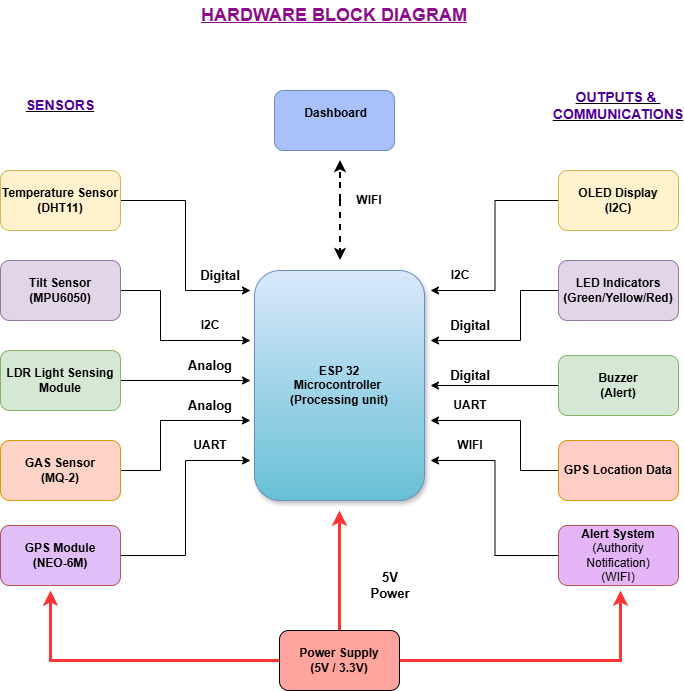

The diagram above was exported from draw.io. Its source (the exported page's mxGraphModel, read from the mxfile embedded in the PNG):
<mxGraphModel dx="1030" dy="562" grid="1" gridSize="10" guides="1" tooltips="1" connect="1" arrows="1" fold="1" page="1" pageScale="1" pageWidth="827" pageHeight="1169" math="0" shadow="0">
  <root>
    <mxCell id="0" />
    <mxCell id="1" parent="0" />
    <mxCell id="KJn_NmIW9_nuM21ry31c-1" edge="1" parent="1" style="edgeStyle=orthogonalEdgeStyle;rounded=0;orthogonalLoop=1;jettySize=auto;html=1;strokeWidth=2;dashed=1;">
      <mxGeometry relative="1" as="geometry">
        <mxPoint x="420" y="230" as="sourcePoint" />
        <mxPoint x="420" y="190" as="targetPoint" />
      </mxGeometry>
    </mxCell>
    <mxCell id="KJn_NmIW9_nuM21ry31c-2" parent="1" style="rounded=1;whiteSpace=wrap;html=1;shadow=1;strokeColor=#6c8ebf;fillColor=#dae8fc;gradientColor=#67C0D5;" value="&lt;b&gt;ESP 32&lt;/b&gt;&lt;div&gt;&lt;b&gt;Microcontroller&amp;nbsp;&lt;/b&gt;&lt;/div&gt;&lt;div&gt;&lt;b&gt;(Processing unit)&lt;/b&gt;&lt;/div&gt;" vertex="1">
      <mxGeometry height="230" width="170" x="334" y="300" as="geometry" />
    </mxCell>
    <mxCell id="KJn_NmIW9_nuM21ry31c-3" edge="1" parent="1" source="KJn_NmIW9_nuM21ry31c-4" style="edgeStyle=orthogonalEdgeStyle;rounded=0;orthogonalLoop=1;jettySize=auto;html=1;">
      <mxGeometry relative="1" as="geometry">
        <Array as="points">
          <mxPoint x="265" y="230" />
          <mxPoint x="265" y="320" />
          <mxPoint x="330" y="320" />
        </Array>
        <mxPoint x="330" y="320" as="targetPoint" />
      </mxGeometry>
    </mxCell>
    <mxCell id="KJn_NmIW9_nuM21ry31c-4" parent="1" style="rounded=1;whiteSpace=wrap;html=1;fillColor=#fff2cc;strokeColor=#d6b656;" value="&lt;b&gt;Temperature Sensor&lt;/b&gt;&lt;div&gt;&lt;b&gt;(DHT11)&lt;/b&gt;&lt;/div&gt;" vertex="1">
      <mxGeometry height="60" width="120" x="80" y="200" as="geometry" />
    </mxCell>
    <mxCell id="KJn_NmIW9_nuM21ry31c-5" edge="1" parent="1" source="KJn_NmIW9_nuM21ry31c-6" style="edgeStyle=orthogonalEdgeStyle;rounded=0;orthogonalLoop=1;jettySize=auto;html=1;">
      <mxGeometry relative="1" as="geometry">
        <Array as="points">
          <mxPoint x="240" y="320" />
          <mxPoint x="240" y="370" />
        </Array>
        <mxPoint x="330" y="370" as="targetPoint" />
      </mxGeometry>
    </mxCell>
    <mxCell id="KJn_NmIW9_nuM21ry31c-6" parent="1" style="rounded=1;whiteSpace=wrap;html=1;fillColor=#e1d5e7;strokeColor=#9673a6;" value="&lt;b&gt;Tilt Sensor&lt;/b&gt;&lt;div&gt;&lt;b&gt;(MPU6050)&lt;/b&gt;&lt;/div&gt;" vertex="1">
      <mxGeometry height="60" width="120" x="80" y="290" as="geometry" />
    </mxCell>
    <mxCell id="KJn_NmIW9_nuM21ry31c-7" edge="1" parent="1" source="KJn_NmIW9_nuM21ry31c-8" style="edgeStyle=orthogonalEdgeStyle;rounded=0;orthogonalLoop=1;jettySize=auto;html=1;">
      <mxGeometry relative="1" as="geometry">
        <mxPoint x="330" y="410" as="targetPoint" />
      </mxGeometry>
    </mxCell>
    <mxCell id="KJn_NmIW9_nuM21ry31c-8" parent="1" style="rounded=1;whiteSpace=wrap;html=1;fillColor=#d5e8d4;strokeColor=#82b366;" value="&lt;b&gt;LDR Light Sensing Module&lt;/b&gt;" vertex="1">
      <mxGeometry height="60" width="120" x="80" y="380" as="geometry" />
    </mxCell>
    <mxCell id="KJn_NmIW9_nuM21ry31c-9" edge="1" parent="1" source="KJn_NmIW9_nuM21ry31c-10" style="edgeStyle=orthogonalEdgeStyle;rounded=0;orthogonalLoop=1;jettySize=auto;html=1;entryX=-0.024;entryY=0.652;entryDx=0;entryDy=0;entryPerimeter=0;" target="KJn_NmIW9_nuM21ry31c-2">
      <mxGeometry relative="1" as="geometry">
        <Array as="points">
          <mxPoint x="240" y="500" />
          <mxPoint x="240" y="450" />
        </Array>
        <mxPoint x="330" y="480" as="targetPoint" />
      </mxGeometry>
    </mxCell>
    <mxCell id="KJn_NmIW9_nuM21ry31c-10" parent="1" style="rounded=1;whiteSpace=wrap;html=1;fillColor=#FFD3C5;strokeColor=#d79b00;" value="&lt;b&gt;GAS Sensor&lt;/b&gt;&lt;div&gt;&lt;b&gt;(MQ-2)&lt;/b&gt;&lt;/div&gt;" vertex="1">
      <mxGeometry height="60" width="120" x="80" y="470" as="geometry" />
    </mxCell>
    <mxCell id="KJn_NmIW9_nuM21ry31c-11" edge="1" parent="1" source="KJn_NmIW9_nuM21ry31c-12" style="edgeStyle=orthogonalEdgeStyle;rounded=0;orthogonalLoop=1;jettySize=auto;html=1;">
      <mxGeometry relative="1" as="geometry">
        <Array as="points">
          <mxPoint x="265" y="585" />
          <mxPoint x="265" y="490" />
          <mxPoint x="330" y="490" />
        </Array>
        <mxPoint x="330" y="490" as="targetPoint" />
      </mxGeometry>
    </mxCell>
    <mxCell id="KJn_NmIW9_nuM21ry31c-12" parent="1" style="rounded=1;whiteSpace=wrap;html=1;fillColor=#E0BFF8;strokeColor=#b85450;" value="&lt;b&gt;GPS Module&lt;/b&gt;&lt;div&gt;&lt;b&gt;(NEO-6M)&lt;/b&gt;&lt;/div&gt;" vertex="1">
      <mxGeometry height="60" width="120" x="80" y="555" as="geometry" />
    </mxCell>
    <mxCell id="KJn_NmIW9_nuM21ry31c-13" edge="1" parent="1" source="KJn_NmIW9_nuM21ry31c-14" style="edgeStyle=orthogonalEdgeStyle;rounded=0;orthogonalLoop=1;jettySize=auto;html=1;">
      <mxGeometry relative="1" as="geometry">
        <Array as="points">
          <mxPoint x="574.5" y="230" />
          <mxPoint x="574.5" y="320" />
          <mxPoint x="510" y="320" />
        </Array>
        <mxPoint x="510" y="320" as="targetPoint" />
      </mxGeometry>
    </mxCell>
    <mxCell id="KJn_NmIW9_nuM21ry31c-14" parent="1" style="rounded=1;whiteSpace=wrap;html=1;fillColor=#fff2cc;strokeColor=#d6b656;" value="&lt;b&gt;OLED Display&lt;/b&gt;&lt;div&gt;&lt;b&gt;(I2C)&lt;/b&gt;&lt;/div&gt;" vertex="1">
      <mxGeometry height="60" width="120" x="638" y="200" as="geometry" />
    </mxCell>
    <mxCell id="KJn_NmIW9_nuM21ry31c-15" edge="1" parent="1" source="KJn_NmIW9_nuM21ry31c-16" style="edgeStyle=orthogonalEdgeStyle;rounded=0;orthogonalLoop=1;jettySize=auto;html=1;">
      <mxGeometry relative="1" as="geometry">
        <Array as="points">
          <mxPoint x="600" y="320" />
          <mxPoint x="600" y="370" />
        </Array>
        <mxPoint x="510" y="370" as="targetPoint" />
      </mxGeometry>
    </mxCell>
    <mxCell id="KJn_NmIW9_nuM21ry31c-16" parent="1" style="rounded=1;whiteSpace=wrap;html=1;fillColor=#e1d5e7;strokeColor=#9673a6;" value="&lt;b&gt;LED Indicators&lt;/b&gt;&lt;div&gt;&lt;b&gt;(Green/Yellow/Red)&lt;/b&gt;&lt;/div&gt;" vertex="1">
      <mxGeometry height="60" width="120" x="638" y="290" as="geometry" />
    </mxCell>
    <mxCell id="KJn_NmIW9_nuM21ry31c-17" edge="1" parent="1" source="KJn_NmIW9_nuM21ry31c-18" style="edgeStyle=orthogonalEdgeStyle;rounded=0;orthogonalLoop=1;jettySize=auto;html=1;">
      <mxGeometry relative="1" as="geometry">
        <mxPoint x="510" y="415" as="targetPoint" />
      </mxGeometry>
    </mxCell>
    <mxCell id="KJn_NmIW9_nuM21ry31c-18" parent="1" style="rounded=1;whiteSpace=wrap;html=1;fillColor=#d5e8d4;strokeColor=#82b366;" value="&lt;b style=&quot;&quot;&gt;Buzzer&lt;/b&gt;&lt;div&gt;&lt;b style=&quot;&quot;&gt;(Alert)&lt;/b&gt;&lt;/div&gt;" vertex="1">
      <mxGeometry height="60" width="120" x="638" y="385" as="geometry" />
    </mxCell>
    <mxCell id="KJn_NmIW9_nuM21ry31c-19" edge="1" parent="1" source="KJn_NmIW9_nuM21ry31c-20" style="edgeStyle=orthogonalEdgeStyle;rounded=0;orthogonalLoop=1;jettySize=auto;html=1;">
      <mxGeometry relative="1" as="geometry">
        <Array as="points">
          <mxPoint x="574.5" y="585" />
          <mxPoint x="574.5" y="490" />
          <mxPoint x="510" y="490" />
        </Array>
        <mxPoint x="510" y="490" as="targetPoint" />
      </mxGeometry>
    </mxCell>
    <mxCell id="KJn_NmIW9_nuM21ry31c-20" parent="1" style="rounded=1;whiteSpace=wrap;html=1;fillColor=#E4B6F8;gradientColor=none;strokeColor=#b85450;" value="&lt;b&gt;Alert System&lt;/b&gt;&lt;div&gt;(Authority Notification)&lt;/div&gt;&lt;div&gt;(WIFI)&lt;/div&gt;" vertex="1">
      <mxGeometry height="60" width="120" x="638" y="555" as="geometry" />
    </mxCell>
    <mxCell id="KJn_NmIW9_nuM21ry31c-21" edge="1" parent="1" source="KJn_NmIW9_nuM21ry31c-22" style="edgeStyle=orthogonalEdgeStyle;rounded=0;orthogonalLoop=1;jettySize=auto;html=1;">
      <mxGeometry relative="1" as="geometry">
        <Array as="points">
          <mxPoint x="600" y="500" />
          <mxPoint x="600" y="450" />
          <mxPoint x="510" y="450" />
        </Array>
        <mxPoint x="510" y="450" as="targetPoint" />
      </mxGeometry>
    </mxCell>
    <mxCell id="KJn_NmIW9_nuM21ry31c-22" parent="1" style="rounded=1;whiteSpace=wrap;html=1;fillColor=#FFCDC5;strokeColor=#d79b00;" value="&lt;b&gt;GPS Location Data&lt;/b&gt;" vertex="1">
      <mxGeometry height="60" width="120" x="638" y="470" as="geometry" />
    </mxCell>
    <mxCell id="KJn_NmIW9_nuM21ry31c-23" edge="1" parent="1" style="edgeStyle=orthogonalEdgeStyle;rounded=0;orthogonalLoop=1;jettySize=auto;html=1;strokeWidth=2;dashed=1;">
      <mxGeometry relative="1" as="geometry">
        <Array as="points">
          <mxPoint x="420" y="260" />
          <mxPoint x="420" y="260" />
        </Array>
        <mxPoint x="420" y="230" as="sourcePoint" />
        <mxPoint x="420" y="290" as="targetPoint" />
      </mxGeometry>
    </mxCell>
    <mxCell id="KJn_NmIW9_nuM21ry31c-24" parent="1" style="rounded=1;whiteSpace=wrap;html=1;fillColor=#A8C0FC;strokeColor=#6c8ebf;" value="&lt;b&gt;&amp;nbsp;Dashboard&lt;/b&gt;&lt;div&gt;&lt;br&gt;&lt;/div&gt;" vertex="1">
      <mxGeometry height="60" width="120" x="354" y="120" as="geometry" />
    </mxCell>
    <mxCell id="KJn_NmIW9_nuM21ry31c-25" edge="1" parent="1" source="KJn_NmIW9_nuM21ry31c-28" style="edgeStyle=orthogonalEdgeStyle;rounded=0;orthogonalLoop=1;jettySize=auto;html=1;fillColor=#FF3333;jumpSize=6;strokeColor=#FF3333;strokeWidth=3;">
      <mxGeometry relative="1" as="geometry">
        <mxPoint x="130" y="620" as="targetPoint" />
      </mxGeometry>
    </mxCell>
    <mxCell id="KJn_NmIW9_nuM21ry31c-26" edge="1" parent="1" source="KJn_NmIW9_nuM21ry31c-28" style="edgeStyle=orthogonalEdgeStyle;rounded=0;orthogonalLoop=1;jettySize=auto;html=1;strokeColor=#FF3333;strokeWidth=3;">
      <mxGeometry relative="1" as="geometry">
        <mxPoint x="700" y="620" as="targetPoint" />
      </mxGeometry>
    </mxCell>
    <mxCell id="KJn_NmIW9_nuM21ry31c-27" edge="1" parent="1" source="KJn_NmIW9_nuM21ry31c-28" style="edgeStyle=orthogonalEdgeStyle;rounded=0;orthogonalLoop=1;jettySize=auto;html=1;strokeColor=#FF3333;strokeWidth=3;">
      <mxGeometry relative="1" as="geometry">
        <mxPoint x="419" y="540" as="targetPoint" />
      </mxGeometry>
    </mxCell>
    <mxCell id="KJn_NmIW9_nuM21ry31c-28" parent="1" style="rounded=1;whiteSpace=wrap;html=1;fillColor=#FFA59E;" value="&lt;b&gt;Power Supply&lt;/b&gt;&lt;div&gt;&lt;b&gt;(5V / 3.3V)&lt;/b&gt;&lt;/div&gt;" vertex="1">
      <mxGeometry height="60" width="120" x="359" y="660" as="geometry" />
    </mxCell>
    <mxCell id="KJn_NmIW9_nuM21ry31c-29" parent="1" style="text;html=1;whiteSpace=wrap;strokeColor=none;fillColor=none;align=center;verticalAlign=middle;rounded=0;" value="&lt;b&gt;&lt;u&gt;&lt;font style=&quot;font-size: 14px; color: rgb(76, 0, 153);&quot;&gt;SENSORS&lt;/font&gt;&lt;/u&gt;&lt;/b&gt;" vertex="1">
      <mxGeometry height="30" width="60" x="110" y="120" as="geometry" />
    </mxCell>
    <mxCell id="KJn_NmIW9_nuM21ry31c-30" parent="1" style="text;html=1;whiteSpace=wrap;strokeColor=none;fillColor=none;align=center;verticalAlign=middle;rounded=0;" value="&lt;b&gt;&lt;u&gt;&lt;font style=&quot;font-size: 14px; color: rgb(76, 0, 153);&quot;&gt;OUTPUTS &amp;amp;&amp;nbsp;&lt;/font&gt;&lt;/u&gt;&lt;/b&gt;&lt;div&gt;&lt;b&gt;&lt;u&gt;&lt;font style=&quot;font-size: 14px; color: rgb(76, 0, 153);&quot;&gt;COMMUNICATIONS&lt;/font&gt;&lt;/u&gt;&lt;/b&gt;&lt;/div&gt;" vertex="1">
      <mxGeometry height="30" width="60" x="668" y="120" as="geometry" />
    </mxCell>
    <mxCell id="KJn_NmIW9_nuM21ry31c-31" parent="1" style="text;html=1;whiteSpace=wrap;strokeColor=none;fillColor=none;align=center;verticalAlign=middle;rounded=0;" value="&lt;font&gt;&lt;b&gt;WIFI&lt;/b&gt;&lt;/font&gt;" vertex="1">
      <mxGeometry height="30" width="60" x="419" y="215" as="geometry" />
    </mxCell>
    <mxCell id="KJn_NmIW9_nuM21ry31c-32" parent="1" style="text;html=1;whiteSpace=wrap;strokeColor=none;fillColor=none;align=center;verticalAlign=middle;rounded=0;" value="&lt;span style=&quot;font-size: 13px;&quot;&gt;&lt;b&gt;Digital&lt;/b&gt;&lt;/span&gt;" vertex="1">
      <mxGeometry height="30" width="60" x="270" y="290" as="geometry" />
    </mxCell>
    <mxCell id="KJn_NmIW9_nuM21ry31c-33" parent="1" style="text;html=1;whiteSpace=wrap;strokeColor=none;fillColor=none;align=center;verticalAlign=middle;rounded=0;" value="&lt;font style=&quot;font-size: 13px;&quot;&gt;&lt;b&gt;Analog&lt;/b&gt;&lt;/font&gt;" vertex="1">
      <mxGeometry height="30" width="60" x="260" y="380" as="geometry" />
    </mxCell>
    <mxCell id="KJn_NmIW9_nuM21ry31c-34" parent="1" style="text;html=1;whiteSpace=wrap;strokeColor=none;fillColor=none;align=center;verticalAlign=middle;rounded=0;" value="&lt;font style=&quot;font-size: 13px;&quot;&gt;&lt;b&gt;Analog&lt;/b&gt;&lt;/font&gt;" vertex="1">
      <mxGeometry height="30" width="60" x="260" y="420" as="geometry" />
    </mxCell>
    <mxCell id="KJn_NmIW9_nuM21ry31c-35" parent="1" style="text;html=1;whiteSpace=wrap;strokeColor=none;fillColor=none;align=center;verticalAlign=middle;rounded=0;" value="&lt;font&gt;&lt;b&gt;I2C&lt;/b&gt;&lt;/font&gt;" vertex="1">
      <mxGeometry height="30" width="60" x="260" y="340" as="geometry" />
    </mxCell>
    <mxCell id="KJn_NmIW9_nuM21ry31c-36" parent="1" style="text;html=1;whiteSpace=wrap;strokeColor=none;fillColor=none;align=center;verticalAlign=middle;rounded=0;" value="&lt;font style=&quot;font-size: 13px;&quot;&gt;&lt;b&gt;5V Power&lt;/b&gt;&lt;/font&gt;" vertex="1">
      <mxGeometry height="30" width="60" x="440" y="600" as="geometry" />
    </mxCell>
    <mxCell id="KJn_NmIW9_nuM21ry31c-37" edge="1" parent="1" source="KJn_NmIW9_nuM21ry31c-32" style="edgeStyle=orthogonalEdgeStyle;rounded=0;orthogonalLoop=1;jettySize=auto;html=1;innerLoopWaypoints=1;exitX=0.5;exitY=1;exitDx=0;exitDy=0;" target="KJn_NmIW9_nuM21ry31c-32">
      <mxGeometry relative="1" as="geometry" />
    </mxCell>
    <mxCell id="KJn_NmIW9_nuM21ry31c-38" parent="1" style="text;html=1;whiteSpace=wrap;strokeColor=none;fillColor=none;align=center;verticalAlign=middle;rounded=0;" value="&lt;b&gt;UART&lt;/b&gt;" vertex="1">
      <mxGeometry height="30" width="60" x="260" y="460" as="geometry" />
    </mxCell>
    <mxCell id="KJn_NmIW9_nuM21ry31c-39" parent="1" style="text;html=1;whiteSpace=wrap;strokeColor=none;fillColor=none;align=center;verticalAlign=middle;rounded=0;" value="&lt;b&gt;WIFI&lt;/b&gt;" vertex="1">
      <mxGeometry height="30" width="60" x="520" y="460" as="geometry" />
    </mxCell>
    <mxCell id="KJn_NmIW9_nuM21ry31c-40" parent="1" style="text;html=1;whiteSpace=wrap;strokeColor=none;fillColor=none;align=center;verticalAlign=middle;rounded=0;" value="&lt;b&gt;UART&lt;/b&gt;" vertex="1">
      <mxGeometry height="30" width="60" x="520" y="420" as="geometry" />
    </mxCell>
    <mxCell id="KJn_NmIW9_nuM21ry31c-41" parent="1" style="text;html=1;whiteSpace=wrap;strokeColor=none;fillColor=none;align=center;verticalAlign=middle;rounded=0;" value="&lt;font style=&quot;font-size: 13px;&quot;&gt;&lt;b&gt;Digital&lt;/b&gt;&lt;/font&gt;" vertex="1">
      <mxGeometry height="30" width="60" x="520" y="390" as="geometry" />
    </mxCell>
    <mxCell id="KJn_NmIW9_nuM21ry31c-42" parent="1" style="text;html=1;whiteSpace=wrap;strokeColor=none;fillColor=none;align=center;verticalAlign=middle;rounded=0;" value="&lt;font style=&quot;font-size: 13px;&quot;&gt;&lt;b&gt;Digital&lt;/b&gt;&lt;/font&gt;" vertex="1">
      <mxGeometry height="30" width="60" x="520" y="340" as="geometry" />
    </mxCell>
    <mxCell id="KJn_NmIW9_nuM21ry31c-43" parent="1" style="text;html=1;whiteSpace=wrap;strokeColor=none;fillColor=none;align=center;verticalAlign=middle;rounded=0;" value="&lt;b&gt;I2C&lt;/b&gt;" vertex="1">
      <mxGeometry height="30" width="60" x="510" y="290" as="geometry" />
    </mxCell>
    <mxCell id="KJn_NmIW9_nuM21ry31c-44" parent="1" style="text;html=1;whiteSpace=wrap;strokeColor=none;fillColor=none;align=center;verticalAlign=middle;rounded=0;" value="&lt;b&gt;&lt;font style=&quot;font-size: 18px;&quot;&gt;&lt;u style=&quot;color: rgb(139, 11, 139);&quot;&gt;HARDWARE BLOCK DIAGRAM&lt;/u&gt;&lt;/font&gt;&lt;/b&gt;" vertex="1">
      <mxGeometry height="30" width="340" x="244" y="30" as="geometry" />
    </mxCell>
  </root>
</mxGraphModel>